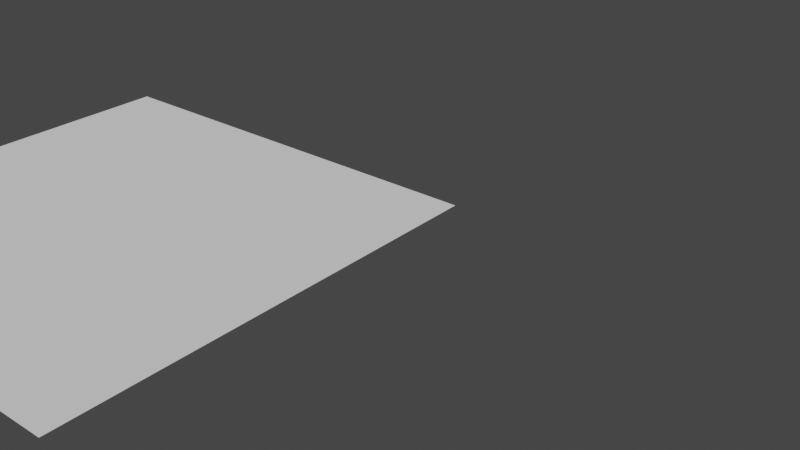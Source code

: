 # Source: one_quad.blend  (saved by Blender 3.3.6; exported with 4.5.12 LTS)
import bpy
from mathutils import Matrix  # noqa: F401  (used for matrix-valued properties, if any)

bpy.ops.wm.read_factory_settings(use_empty=True)
scene = bpy.context.scene
scene.name = 'Scene'

# ---- collections
col_quad = bpy.data.collections.new('Quad'); scene.collection.children.link(col_quad)

# ---- world
world_world = bpy.data.worlds.new('World'); scene.world = world_world
world_world.use_nodes = True; world_world.node_tree.nodes.clear()
_N = world_world.node_tree.nodes; _L = world_world.node_tree.links
n0 = _N.new('ShaderNodeOutputWorld'); n0.name = 'World Output'; n0.location = (300, 300)
n1 = _N.new('ShaderNodeBackground'); n1.name = 'Background'; n1.location = (10, 300)
n1.inputs[0].default_value = (0.05088, 0.05088, 0.05088, 1.0)
_L.new(n1.outputs[0], n0.inputs[0])
n0.is_active_output = True
world_world.color = (0.05088, 0.05088, 0.05088)
world_world.use_sun_shadow = False
world_world.sun_shadow_jitter_overblur = 0.0

# ---- meshes
me_cube_001 = bpy.data.meshes.new('Cube.001')
me_cube_001.from_pydata([(1.0, 1.0, 1.0), (1.0, -1.0, 1.0), (-1.0, 1.0, 1.0), (-1.0, -1.0, 1.0)], [], [(2, 3, 1), (2, 1, 0)])
_uv = me_cube_001.uv_layers.new(name='UVMap')
_uv.uv.foreach_set('vector', [1.0, 0.0, 1.0, 0.3333, 0.6667, 0.3333, 1.0, 0.0, 0.6667, 0.3333, 0.6667, 0.0])
_ca = me_cube_001.color_attributes.new('Col', 'BYTE_COLOR', 'CORNER')
_ca.data.foreach_set('color', [1.0, 1.0, 1.0, 1.0, 1.0, 1.0, 1.0, 1.0, 1.0, 1.0, 1.0, 1.0, 1.0, 1.0, 1.0, 1.0, 1.0, 1.0, 1.0, 1.0, 1.0, 1.0, 1.0, 1.0])
me_cube_001.update()
arm_armature_001 = bpy.data.armatures.new('Armature.001')  # bones are not reproduced

# ---- objects
ob_armature = bpy.data.objects.new('Armature', arm_armature_001)
ob_cube = bpy.data.objects.new('Cube', me_cube_001)

# ---- transforms, parenting, visibility, modifiers, constraints
ob_armature.location = (0.0, 0.0, 0.0)
ob_cube.parent = ob_armature
ob_cube.location = (0.0, 0.0, 2.0)
ob_cube.scale = (1.0, 1.0, 2.0)
_vg = ob_cube.vertex_groups.new(name='Top.Bone.001')
for _i, _w in zip([0, 1, 2, 3], [0.9991, 0.9999, 1.0, 0.9999]): _vg.add([_i], _w, 'REPLACE')
_m = ob_cube.modifiers.new('Armature', 'ARMATURE')
_m.object = ob_armature

# ---- collection membership
col_quad.objects.link(ob_armature)
col_quad.objects.link(ob_cube)

# ---- scene / render settings (as saved in the file)
scene.frame_start = 1; scene.frame_end = 250; scene.frame_set(0)
scene.render.engine = 'BLENDER_EEVEE_NEXT'
scene.cycles.sampling_pattern = 'TABULATED_SOBOL'
scene.cycles.use_light_tree = False
scene.view_settings.view_transform = 'Filmic'
bpy.context.view_layer.update()

# ---- added for rendering (the .blend has no active camera and no usable light): camera, sun
cam_auto = bpy.data.cameras.new('AutoCamera')
cam_auto.lens = 50.0
cam_auto.sensor_width = 36.0
cam_auto.clip_end = 1000.0
ob_auto_camera = bpy.data.objects.new('AutoCamera', cam_auto)
scene.collection.objects.link(ob_auto_camera)
ob_auto_camera.location = (3.47124, -2.32262, 6.02664)
ob_auto_camera.rotation_euler = (1.09748, -7.21219e-08, 0.694738)
scene.camera = ob_auto_camera
light_auto_sun = bpy.data.lights.new('AutoSun', 'SUN')
light_auto_sun.energy = 3.0
light_auto_sun.angle = 0.0523599
ob_auto_sun = bpy.data.objects.new('AutoSun', light_auto_sun)
scene.collection.objects.link(ob_auto_sun)
ob_auto_sun.rotation_euler = (0.872665, 0.174533, 0.523599)
bpy.context.view_layer.update()
